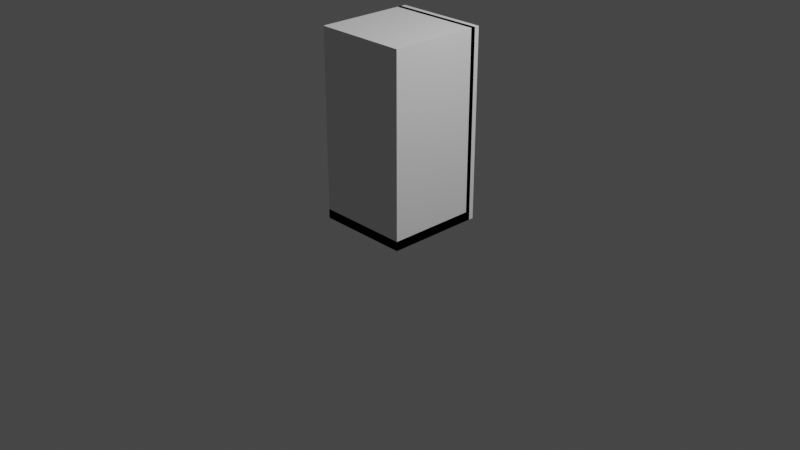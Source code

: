 # Source: Default_Scene.blend  (saved by Blender 2.80.75; exported with 4.5.12 LTS)
import bpy
from mathutils import Matrix  # noqa: F401  (used for matrix-valued properties, if any)

bpy.ops.wm.read_factory_settings(use_empty=True)
scene = bpy.context.scene
scene.name = 'Scene'

# ---- collections
col_collection = bpy.data.collections.new('Collection'); scene.collection.children.link(col_collection)
col_refs = bpy.data.collections.new('Refs'); scene.collection.children.link(col_refs)

# ---- world
world_world = bpy.data.worlds.new('World'); scene.world = world_world
world_world.use_nodes = True; world_world.node_tree.nodes.clear()
_N = world_world.node_tree.nodes; _L = world_world.node_tree.links
n0 = _N.new('ShaderNodeOutputWorld'); n0.name = 'World Output'; n0.location = (300, 300)
n1 = _N.new('ShaderNodeBackground'); n1.name = 'Background'; n1.location = (10, 300)
n1.inputs[0].default_value = (0.05088, 0.05088, 0.05088, 1.0)
_L.new(n1.outputs[0], n0.inputs[0])
n0.is_active_output = True
world_world.color = (0.05088, 0.05088, 0.05088)
world_world.use_sun_shadow = False
world_world.sun_shadow_jitter_overblur = 0.0

# ---- cameras
cam_camera = bpy.data.cameras.new('Camera')
cam_camera.clip_end = 100.0
cam_camera.ortho_scale = 7.314

# ---- lights
light_light = bpy.data.lights.new('Light', 'POINT')
light_light.transmission_factor = 0.0
light_light.energy = 1000.0
light_light.shadow_soft_size = 0.1
light_light.shadow_maximum_resolution = 0.006
light_light.use_absolute_resolution = True

# ---- meshes
me_cube_001 = bpy.data.meshes.new('Cube.001')
me_cube_001.from_pydata([(-0.5, -0.5, 0.0), (-0.5, -0.5, 2.0), (-0.5, 0.5, 0.0), (-0.5, 0.5, 2.0), (0.5, -0.5, 0.0), (0.5, -0.5, 2.0), (0.5, 0.5, 0.0), (0.5, 0.5, 2.0)], [], [(0, 1, 3, 2), (2, 3, 7, 6), (6, 7, 5, 4), (4, 5, 1, 0), (2, 6, 4, 0), (7, 3, 1, 5)])
_uv = me_cube_001.uv_layers.new(name='UVMap')
_uv.uv.foreach_set('vector', [0.375, 0.0, 0.625, 0.0, 0.625, 0.25, 0.375, 0.25, 0.375, 0.25, 0.625, 0.25, 0.625, 0.5, 0.375, 0.5, 0.375, 0.5, 0.625, 0.5, 0.625, 0.75, 0.375, 0.75, 0.375, 0.75, 0.625, 0.75, 0.625, 1.0, 0.375, 1.0, 0.125, 0.5, 0.375, 0.5, 0.375, 0.75, 0.125, 0.75, 0.625, 0.5, 0.875, 0.5, 0.875, 0.75, 0.625, 0.75])
me_cube_001.use_remesh_preserve_volume = False
me_cube_001.use_remesh_preserve_attributes = False
me_cube_001.use_mirror_vertex_groups = False
me_cube_001.update()
me_cube_003 = bpy.data.meshes.new('Cube.003')
me_cube_003.from_pydata([(-0.5, 0.45, 0.0), (-0.5, 0.45, 2.0), (-0.5, 0.55, 0.0), (-0.5, 0.55, 2.0), (0.5, 0.45, 0.0), (0.5, 0.45, 2.0), (0.5, 0.55, 0.0), (0.5, 0.55, 2.0)], [], [(0, 1, 3, 2), (2, 3, 7, 6), (6, 7, 5, 4), (4, 5, 1, 0), (2, 6, 4, 0), (7, 3, 1, 5)])
_uv = me_cube_003.uv_layers.new(name='UVMap')
_uv.uv.foreach_set('vector', [0.375, 0.0, 0.625, 0.0, 0.625, 0.25, 0.375, 0.25, 0.375, 0.25, 0.625, 0.25, 0.625, 0.5, 0.375, 0.5, 0.375, 0.5, 0.625, 0.5, 0.625, 0.75, 0.375, 0.75, 0.375, 0.75, 0.625, 0.75, 0.625, 1.0, 0.375, 1.0, 0.125, 0.5, 0.375, 0.5, 0.375, 0.75, 0.125, 0.75, 0.625, 0.5, 0.875, 0.5, 0.875, 0.75, 0.625, 0.75])
me_cube_003.use_remesh_preserve_volume = False
me_cube_003.use_remesh_preserve_attributes = False
me_cube_003.use_mirror_vertex_groups = False
me_cube_003.update()
me_cube_002 = bpy.data.meshes.new('Cube.002')
me_cube_002.from_pydata([(-0.5, -0.5, 0.0), (-0.5, -0.5, 0.1), (-0.5, 0.5, 0.0), (-0.5, 0.5, 0.1), (0.5, -0.5, 0.0), (0.5, -0.5, 0.1), (0.5, 0.5, 0.0), (0.5, 0.5, 0.1)], [], [(0, 1, 3, 2), (2, 3, 7, 6), (6, 7, 5, 4), (4, 5, 1, 0), (2, 6, 4, 0), (7, 3, 1, 5)])
_uv = me_cube_002.uv_layers.new(name='UVMap')
_uv.uv.foreach_set('vector', [0.375, 0.0, 0.625, 0.0, 0.625, 0.25, 0.375, 0.25, 0.375, 0.25, 0.625, 0.25, 0.625, 0.5, 0.375, 0.5, 0.375, 0.5, 0.625, 0.5, 0.625, 0.75, 0.375, 0.75, 0.375, 0.75, 0.625, 0.75, 0.625, 1.0, 0.375, 1.0, 0.125, 0.5, 0.375, 0.5, 0.375, 0.75, 0.125, 0.75, 0.625, 0.5, 0.875, 0.5, 0.875, 0.75, 0.625, 0.75])
me_cube_002.use_remesh_preserve_volume = False
me_cube_002.use_remesh_preserve_attributes = False
me_cube_002.use_mirror_vertex_groups = False
me_cube_002.update()

# ---- objects
ob_light = bpy.data.objects.new('Light', light_light)
ob_camera = bpy.data.objects.new('Camera', cam_camera)
ob_ref = bpy.data.objects.new('Ref', me_cube_001)
ob_wall_ref = bpy.data.objects.new('Wall_Ref', me_cube_003)
ob_floor_ref = bpy.data.objects.new('Floor_Ref', me_cube_002)

# ---- transforms, parenting, visibility, modifiers, constraints
ob_light.location = (4.076, 1.005, 5.904)
ob_light.rotation_euler = (0.6503, 0.05522, 1.866)
ob_light.lock_rotations_4d = False
ob_light.empty_display_type = 'ARROWS'
ob_light.color = (0.0, 0.0, 0.0, 0.0)
ob_light.lineart.crease_threshold = 0.0
ob_camera.location = (7.359, -6.926, 4.958)
ob_camera.rotation_euler = (1.109, 0.0, 0.8149)
ob_camera.lock_rotations_4d = False
ob_camera.empty_display_type = 'ARROWS'
ob_camera.color = (0.0, 0.0, 0.0, 0.0)
ob_camera.display_type = 'WIRE'
ob_camera.lineart.crease_threshold = 0.0
ob_ref.location = (0.0, 0.0, 0.0)
ob_ref.lineart.crease_threshold = 0.0
ob_wall_ref.location = (0.0, 0.0, 0.0)
ob_wall_ref.lineart.crease_threshold = 0.0
ob_floor_ref.location = (0.0, 0.0, 0.0)
ob_floor_ref.lineart.crease_threshold = 0.0

# ---- collection membership
col_collection.objects.link(ob_light)
col_collection.objects.link(ob_camera)
col_refs.objects.link(ob_ref)
col_refs.objects.link(ob_wall_ref)
col_refs.objects.link(ob_floor_ref)

# ---- scene / render settings (as saved in the file)
scene.camera = ob_camera
scene.frame_start = 1; scene.frame_end = 250; scene.frame_set(1)
scene.render.engine = 'BLENDER_EEVEE_NEXT'
scene.cycles.use_denoising = False
scene.cycles.samples = 128
scene.cycles.sampling_pattern = 'TABULATED_SOBOL'
scene.cycles.use_adaptive_sampling = False
scene.cycles.use_light_tree = False
scene.view_settings.view_transform = 'Filmic'
bpy.context.view_layer.update()
